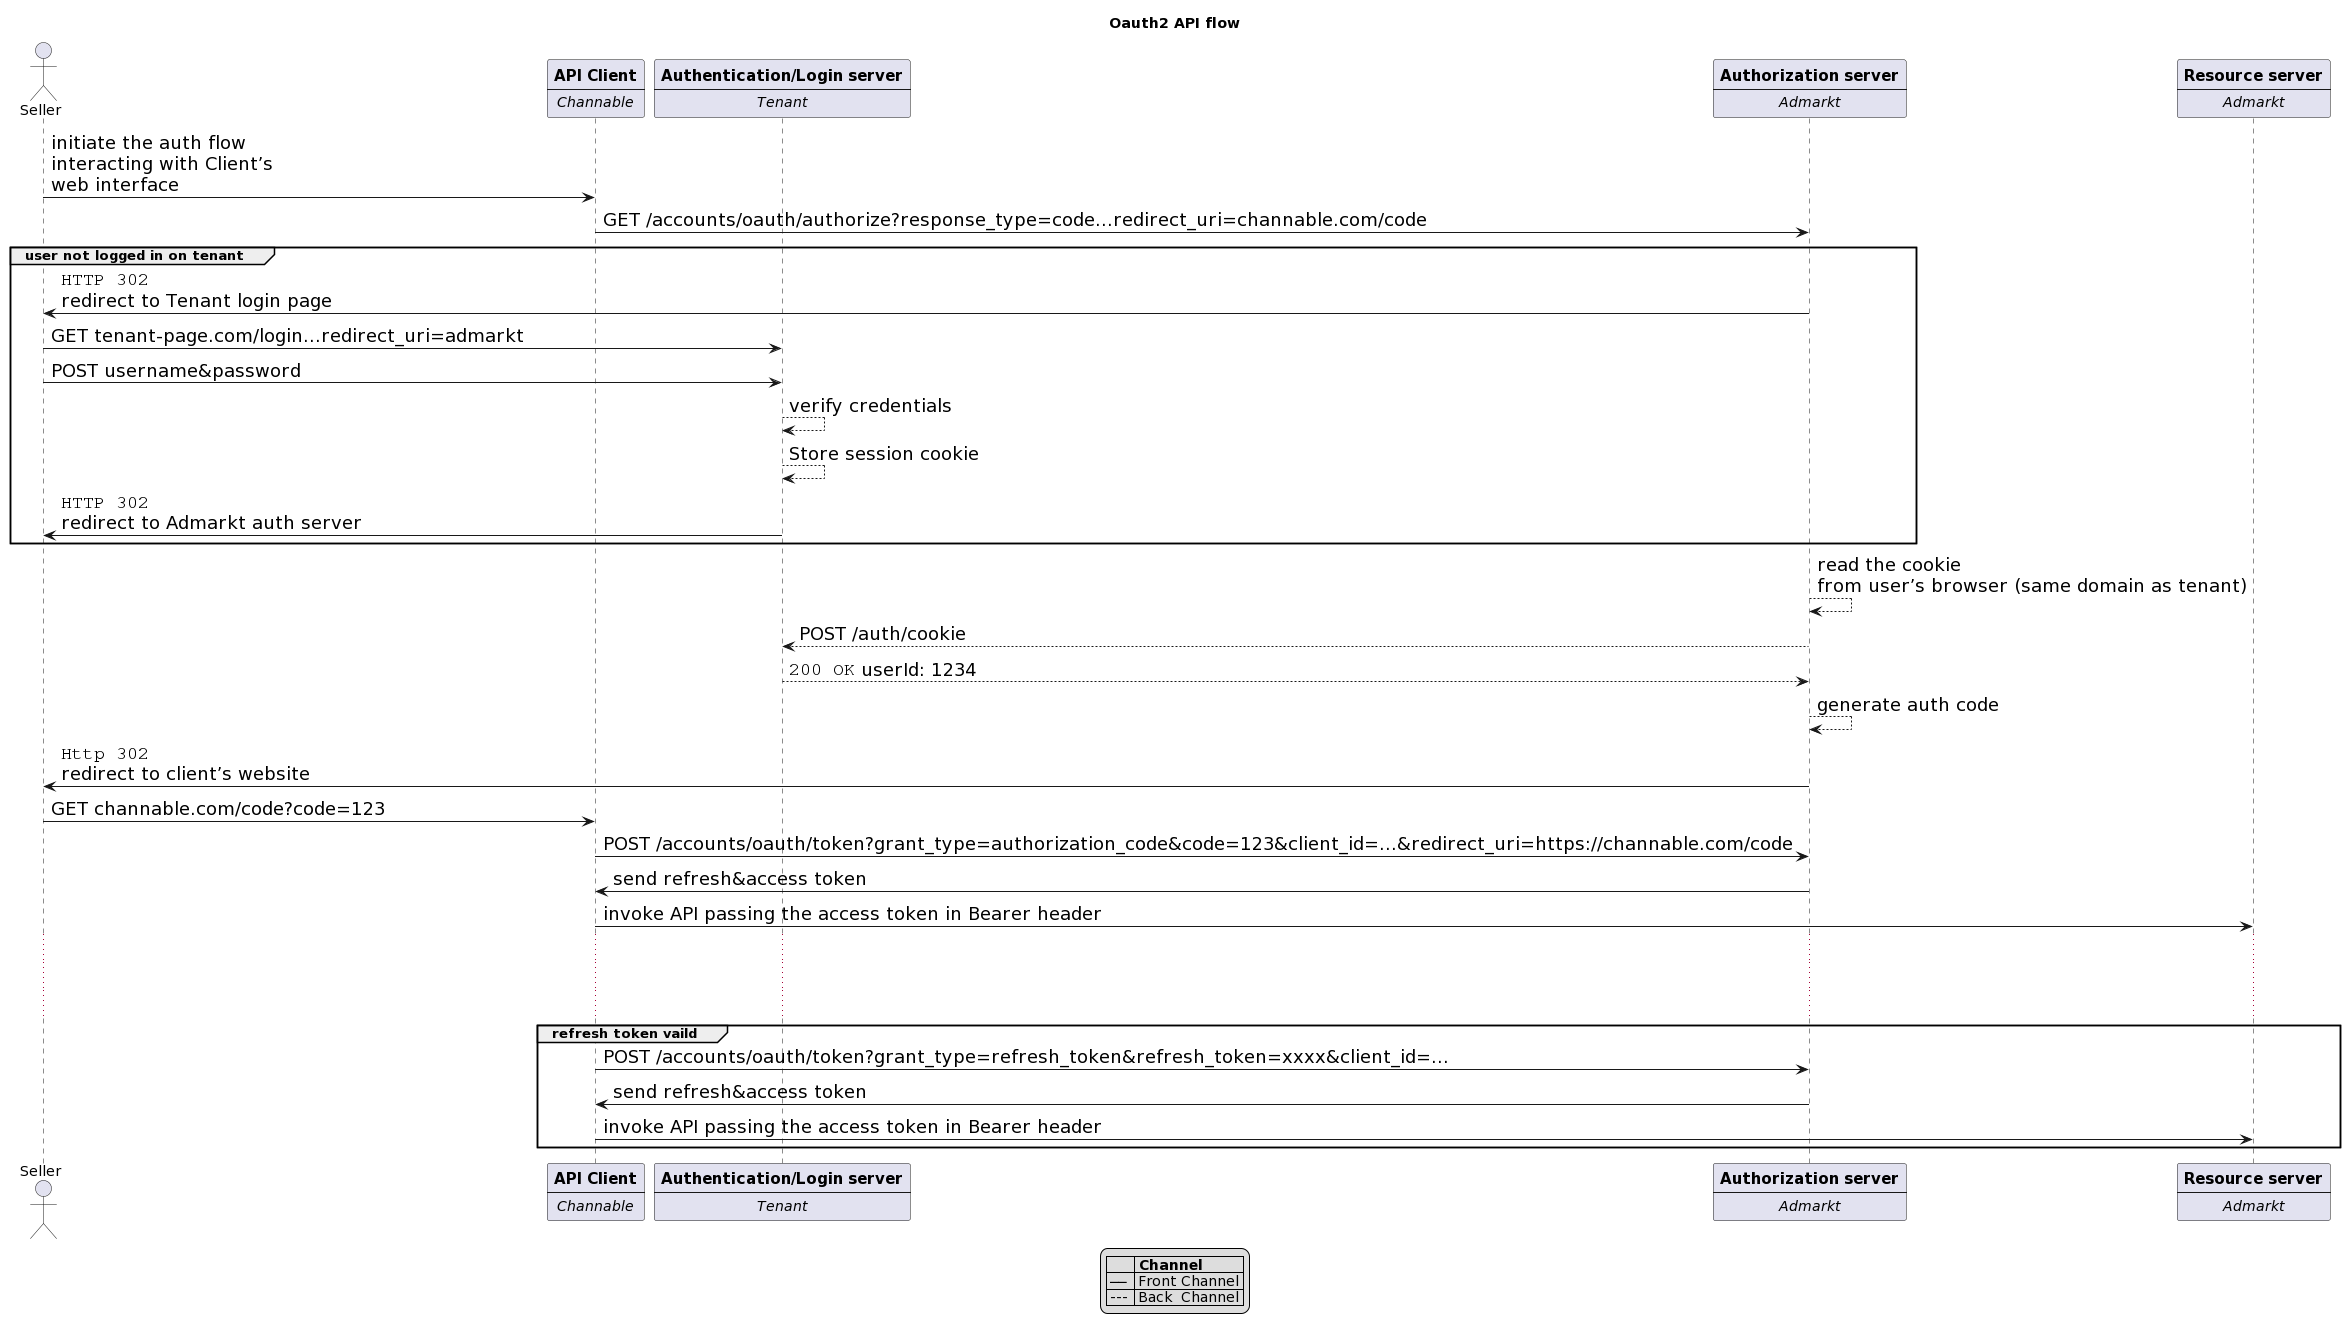

The diagram above was rendered by PlantUML. Its source (embedded in the PNG):
@startuml
skinparam sequence {
ArrowFontSize 18
ArrowFontName Impact
}

title Oauth2 API flow
actor Seller as seller


participant client [
===API Client
----
//Channable//
]

participant login_server [
===Authentication/Login server
----
//Tenant//
]

participant auth_server [
===Authorization server
----
//Admarkt//
]

participant resource_server [
===Resource server
----
//Admarkt//
]

seller -> client : initiate the auth flow\ninteracting with Client’s\nweb interface \t\t\t\t\t\t\t\t\t

client -> auth_server : GET /accounts/oauth/authorize?response_type=code...redirect_uri=channable.com/code
group user not logged in on tenant
auth_server -> seller : ""HTTP 302""\nredirect to Tenant login page
seller -> login_server: GET tenant-page.com/login...redirect_uri=admarkt
seller -> login_server: POST username&password
login_server --> login_server : verify credentials
login_server --> login_server: Store session cookie
login_server -> seller: ""HTTP 302""\nredirect to Admarkt auth server
end
auth_server --> auth_server : read the cookie\nfrom user’s browser (same domain as tenant)
auth_server --> login_server: POST /auth/cookie
login_server --> auth_server: ""200 OK"" userId: 1234
auth_server --> auth_server: generate auth code
auth_server -> seller: ""Http 302""\nredirect to client’s website
seller -> client: GET channable.com/code?code=123
client -> auth_server: POST /accounts/oauth/token?grant_type=authorization_code&code=123&client_id=...&redirect_uri=https://channable.com/code
auth_server -> client: send refresh&access token
client -> resource_server: invoke API passing the access token in Bearer header
...
...
...

group refresh token vaild
client -> auth_server: POST /accounts/oauth/token?grant_type=refresh_token&refresh_token=xxxx&client_id=...
auth_server -> client: send refresh&access token
client -> resource_server: invoke API passing the access token in Bearer header
end
legend
 |=    |= Channel       |
 | ──  | Front Channel |
 | --- | Back  Channel |
 endlegend
@enduml